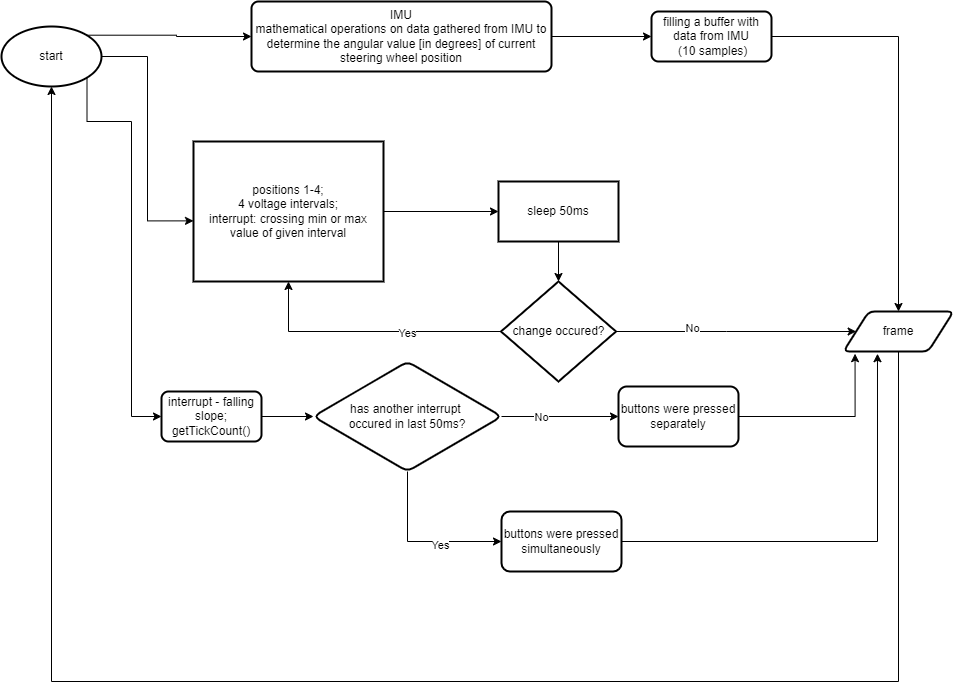

The diagram above was exported from draw.io. Its source (the exported page's mxGraphModel, read from the mxfile embedded in the PNG):
<mxGraphModel dx="3476" dy="687" grid="1" gridSize="10" guides="1" tooltips="1" connect="1" arrows="1" fold="1" page="1" pageScale="1" pageWidth="1169" pageHeight="827" background="#ffffff" math="0" shadow="0">
  <root>
    <mxCell id="0" />
    <mxCell id="1" parent="0" />
    <mxCell id="xF3QotuteD0fOF9_TKOl-7" value="" style="edgeStyle=orthogonalEdgeStyle;rounded=0;orthogonalLoop=1;jettySize=auto;html=1;" edge="1" parent="1" source="1LU5_iWQUrW3PFarLe_a-3" target="xF3QotuteD0fOF9_TKOl-8">
      <mxGeometry relative="1" as="geometry">
        <mxPoint x="-1940" y="110" as="targetPoint" />
      </mxGeometry>
    </mxCell>
    <mxCell id="1LU5_iWQUrW3PFarLe_a-3" value="IMU&lt;br&gt;mathematical operations on data gathered from IMU to determine the angular value [in degrees] of current steering wheel position" style="rounded=1;whiteSpace=wrap;html=1;absoluteArcSize=1;arcSize=14;strokeWidth=2;" parent="1" vertex="1">
      <mxGeometry x="-2070" y="50" width="300" height="70" as="geometry" />
    </mxCell>
    <mxCell id="xF3QotuteD0fOF9_TKOl-3" value="" style="edgeStyle=orthogonalEdgeStyle;rounded=0;orthogonalLoop=1;jettySize=auto;html=1;" edge="1" parent="1" source="1LU5_iWQUrW3PFarLe_a-25" target="xF3QotuteD0fOF9_TKOl-2">
      <mxGeometry relative="1" as="geometry" />
    </mxCell>
    <mxCell id="1LU5_iWQUrW3PFarLe_a-25" value="positions 1-4;&lt;br&gt;4 voltage intervals;&lt;br&gt;interrupt: crossing min or max value of given interval" style="whiteSpace=wrap;html=1;strokeWidth=2;flipV=0;flipH=0;" parent="1" vertex="1">
      <mxGeometry x="-2128" y="190" width="190" height="140" as="geometry" />
    </mxCell>
    <mxCell id="xF3QotuteD0fOF9_TKOl-31" style="edgeStyle=orthogonalEdgeStyle;rounded=0;orthogonalLoop=1;jettySize=auto;html=1;entryX=0.5;entryY=1;entryDx=0;entryDy=0;entryPerimeter=0;" edge="1" parent="1" source="1LU5_iWQUrW3PFarLe_a-30" target="xF3QotuteD0fOF9_TKOl-26">
      <mxGeometry relative="1" as="geometry">
        <Array as="points">
          <mxPoint x="-1423" y="730" />
          <mxPoint x="-2270" y="730" />
        </Array>
      </mxGeometry>
    </mxCell>
    <mxCell id="1LU5_iWQUrW3PFarLe_a-30" value="frame" style="shape=parallelogram;html=1;strokeWidth=2;perimeter=parallelogramPerimeter;whiteSpace=wrap;rounded=1;arcSize=12;size=0.23;" parent="1" vertex="1">
      <mxGeometry x="-1478" y="360" width="110" height="40" as="geometry" />
    </mxCell>
    <mxCell id="xF3QotuteD0fOF9_TKOl-12" value="" style="edgeStyle=orthogonalEdgeStyle;rounded=0;orthogonalLoop=1;jettySize=auto;html=1;" edge="1" parent="1" source="xF3QotuteD0fOF9_TKOl-2" target="xF3QotuteD0fOF9_TKOl-11">
      <mxGeometry relative="1" as="geometry" />
    </mxCell>
    <mxCell id="xF3QotuteD0fOF9_TKOl-2" value="sleep 50ms" style="whiteSpace=wrap;html=1;strokeWidth=2;" vertex="1" parent="1">
      <mxGeometry x="-1823" y="230" width="120" height="60" as="geometry" />
    </mxCell>
    <mxCell id="xF3QotuteD0fOF9_TKOl-25" style="edgeStyle=orthogonalEdgeStyle;rounded=0;orthogonalLoop=1;jettySize=auto;html=1;entryX=0.5;entryY=0;entryDx=0;entryDy=0;" edge="1" parent="1" source="xF3QotuteD0fOF9_TKOl-8" target="1LU5_iWQUrW3PFarLe_a-30">
      <mxGeometry relative="1" as="geometry" />
    </mxCell>
    <mxCell id="xF3QotuteD0fOF9_TKOl-8" value="filling a buffer with data from IMU&lt;br&gt;&amp;nbsp;(10 samples)" style="rounded=1;whiteSpace=wrap;html=1;arcSize=14;strokeWidth=2;" vertex="1" parent="1">
      <mxGeometry x="-1670" y="60" width="120" height="50" as="geometry" />
    </mxCell>
    <mxCell id="xF3QotuteD0fOF9_TKOl-13" style="edgeStyle=orthogonalEdgeStyle;rounded=0;orthogonalLoop=1;jettySize=auto;html=1;entryX=0.5;entryY=1;entryDx=0;entryDy=0;" edge="1" parent="1" source="xF3QotuteD0fOF9_TKOl-11" target="1LU5_iWQUrW3PFarLe_a-25">
      <mxGeometry relative="1" as="geometry" />
    </mxCell>
    <mxCell id="xF3QotuteD0fOF9_TKOl-52" value="Yes" style="edgeLabel;html=1;align=center;verticalAlign=middle;resizable=0;points=[];" vertex="1" connectable="0" parent="xF3QotuteD0fOF9_TKOl-13">
      <mxGeometry x="-0.2843" y="1" relative="1" as="geometry">
        <mxPoint as="offset" />
      </mxGeometry>
    </mxCell>
    <mxCell id="xF3QotuteD0fOF9_TKOl-15" style="edgeStyle=orthogonalEdgeStyle;rounded=0;orthogonalLoop=1;jettySize=auto;html=1;entryX=0;entryY=0.5;entryDx=0;entryDy=0;" edge="1" parent="1" source="xF3QotuteD0fOF9_TKOl-11" target="1LU5_iWQUrW3PFarLe_a-30">
      <mxGeometry relative="1" as="geometry">
        <Array as="points">
          <mxPoint x="-1595" y="380" />
        </Array>
      </mxGeometry>
    </mxCell>
    <mxCell id="xF3QotuteD0fOF9_TKOl-16" value="No" style="edgeLabel;html=1;align=center;verticalAlign=middle;resizable=0;points=[];" vertex="1" connectable="0" parent="xF3QotuteD0fOF9_TKOl-15">
      <mxGeometry x="-0.3687" y="4" relative="1" as="geometry">
        <mxPoint as="offset" />
      </mxGeometry>
    </mxCell>
    <mxCell id="xF3QotuteD0fOF9_TKOl-11" value="change occured?" style="rhombus;whiteSpace=wrap;html=1;strokeWidth=2;" vertex="1" parent="1">
      <mxGeometry x="-1820.5" y="330" width="115" height="100" as="geometry" />
    </mxCell>
    <mxCell id="xF3QotuteD0fOF9_TKOl-38" value="" style="edgeStyle=orthogonalEdgeStyle;rounded=0;orthogonalLoop=1;jettySize=auto;html=1;" edge="1" parent="1" source="xF3QotuteD0fOF9_TKOl-24" target="xF3QotuteD0fOF9_TKOl-37">
      <mxGeometry relative="1" as="geometry" />
    </mxCell>
    <mxCell id="xF3QotuteD0fOF9_TKOl-24" value="interrupt - falling slope;&lt;br&gt;getTickCount()" style="rounded=1;whiteSpace=wrap;html=1;absoluteArcSize=1;arcSize=14;strokeWidth=2;" vertex="1" parent="1">
      <mxGeometry x="-2160" y="440" width="100" height="50" as="geometry" />
    </mxCell>
    <mxCell id="xF3QotuteD0fOF9_TKOl-28" style="edgeStyle=orthogonalEdgeStyle;rounded=0;orthogonalLoop=1;jettySize=auto;html=1;entryX=0;entryY=0.567;entryDx=0;entryDy=0;entryPerimeter=0;" edge="1" parent="1" source="xF3QotuteD0fOF9_TKOl-26" target="1LU5_iWQUrW3PFarLe_a-25">
      <mxGeometry relative="1" as="geometry" />
    </mxCell>
    <mxCell id="xF3QotuteD0fOF9_TKOl-34" style="edgeStyle=orthogonalEdgeStyle;rounded=0;orthogonalLoop=1;jettySize=auto;html=1;entryX=0;entryY=0.5;entryDx=0;entryDy=0;exitX=0.855;exitY=0.855;exitDx=0;exitDy=0;exitPerimeter=0;" edge="1" parent="1" source="xF3QotuteD0fOF9_TKOl-26" target="xF3QotuteD0fOF9_TKOl-24">
      <mxGeometry relative="1" as="geometry">
        <Array as="points">
          <mxPoint x="-2234" y="170" />
          <mxPoint x="-2190" y="170" />
          <mxPoint x="-2190" y="465" />
        </Array>
      </mxGeometry>
    </mxCell>
    <mxCell id="xF3QotuteD0fOF9_TKOl-51" style="edgeStyle=orthogonalEdgeStyle;rounded=0;orthogonalLoop=1;jettySize=auto;html=1;exitX=0.855;exitY=0.145;exitDx=0;exitDy=0;exitPerimeter=0;entryX=0;entryY=0.5;entryDx=0;entryDy=0;" edge="1" parent="1" source="xF3QotuteD0fOF9_TKOl-26" target="1LU5_iWQUrW3PFarLe_a-3">
      <mxGeometry relative="1" as="geometry" />
    </mxCell>
    <mxCell id="xF3QotuteD0fOF9_TKOl-26" value="start" style="strokeWidth=2;html=1;shape=mxgraph.flowchart.start_1;whiteSpace=wrap;" vertex="1" parent="1">
      <mxGeometry x="-2320" y="75" width="100" height="60" as="geometry" />
    </mxCell>
    <mxCell id="xF3QotuteD0fOF9_TKOl-43" value="" style="edgeStyle=orthogonalEdgeStyle;rounded=0;orthogonalLoop=1;jettySize=auto;html=1;" edge="1" parent="1" source="xF3QotuteD0fOF9_TKOl-37" target="xF3QotuteD0fOF9_TKOl-42">
      <mxGeometry relative="1" as="geometry" />
    </mxCell>
    <mxCell id="xF3QotuteD0fOF9_TKOl-44" value="No" style="edgeLabel;html=1;align=center;verticalAlign=middle;resizable=0;points=[];" vertex="1" connectable="0" parent="xF3QotuteD0fOF9_TKOl-43">
      <mxGeometry x="-0.3275" relative="1" as="geometry">
        <mxPoint as="offset" />
      </mxGeometry>
    </mxCell>
    <mxCell id="xF3QotuteD0fOF9_TKOl-47" value="" style="edgeStyle=orthogonalEdgeStyle;rounded=0;orthogonalLoop=1;jettySize=auto;html=1;" edge="1" parent="1" source="xF3QotuteD0fOF9_TKOl-37" target="xF3QotuteD0fOF9_TKOl-46">
      <mxGeometry relative="1" as="geometry">
        <Array as="points">
          <mxPoint x="-1914" y="590" />
        </Array>
      </mxGeometry>
    </mxCell>
    <mxCell id="xF3QotuteD0fOF9_TKOl-49" value="Yes" style="edgeLabel;html=1;align=center;verticalAlign=middle;resizable=0;points=[];" vertex="1" connectable="0" parent="xF3QotuteD0fOF9_TKOl-47">
      <mxGeometry x="0.2392" y="-3" relative="1" as="geometry">
        <mxPoint as="offset" />
      </mxGeometry>
    </mxCell>
    <mxCell id="xF3QotuteD0fOF9_TKOl-37" value="has another interrupt &lt;br&gt;occured in last 50ms?" style="rhombus;whiteSpace=wrap;html=1;rounded=1;arcSize=14;strokeWidth=2;" vertex="1" parent="1">
      <mxGeometry x="-2008" y="410" width="188" height="110" as="geometry" />
    </mxCell>
    <mxCell id="xF3QotuteD0fOF9_TKOl-45" style="edgeStyle=orthogonalEdgeStyle;rounded=0;orthogonalLoop=1;jettySize=auto;html=1;entryX=0.105;entryY=1.055;entryDx=0;entryDy=0;entryPerimeter=0;" edge="1" parent="1" source="xF3QotuteD0fOF9_TKOl-42" target="1LU5_iWQUrW3PFarLe_a-30">
      <mxGeometry relative="1" as="geometry" />
    </mxCell>
    <mxCell id="xF3QotuteD0fOF9_TKOl-42" value="buttons were pressed separately" style="whiteSpace=wrap;html=1;rounded=1;arcSize=14;strokeWidth=2;" vertex="1" parent="1">
      <mxGeometry x="-1703" y="435" width="120" height="60" as="geometry" />
    </mxCell>
    <mxCell id="xF3QotuteD0fOF9_TKOl-50" style="edgeStyle=orthogonalEdgeStyle;rounded=0;orthogonalLoop=1;jettySize=auto;html=1;entryX=0.309;entryY=1.055;entryDx=0;entryDy=0;entryPerimeter=0;" edge="1" parent="1" source="xF3QotuteD0fOF9_TKOl-46" target="1LU5_iWQUrW3PFarLe_a-30">
      <mxGeometry relative="1" as="geometry" />
    </mxCell>
    <mxCell id="xF3QotuteD0fOF9_TKOl-46" value="buttons were pressed simultaneously" style="whiteSpace=wrap;html=1;rounded=1;arcSize=14;strokeWidth=2;" vertex="1" parent="1">
      <mxGeometry x="-1820" y="560" width="120" height="60" as="geometry" />
    </mxCell>
  </root>
</mxGraphModel>